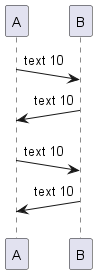

The diagram above was rendered by PlantUML. Its source (embedded in the PNG):
@startuml
A ->(10) B: text 10
B ->(10) A: text 10

A ->(10) B: text 10
A (10)<- B: text 10
@enduml